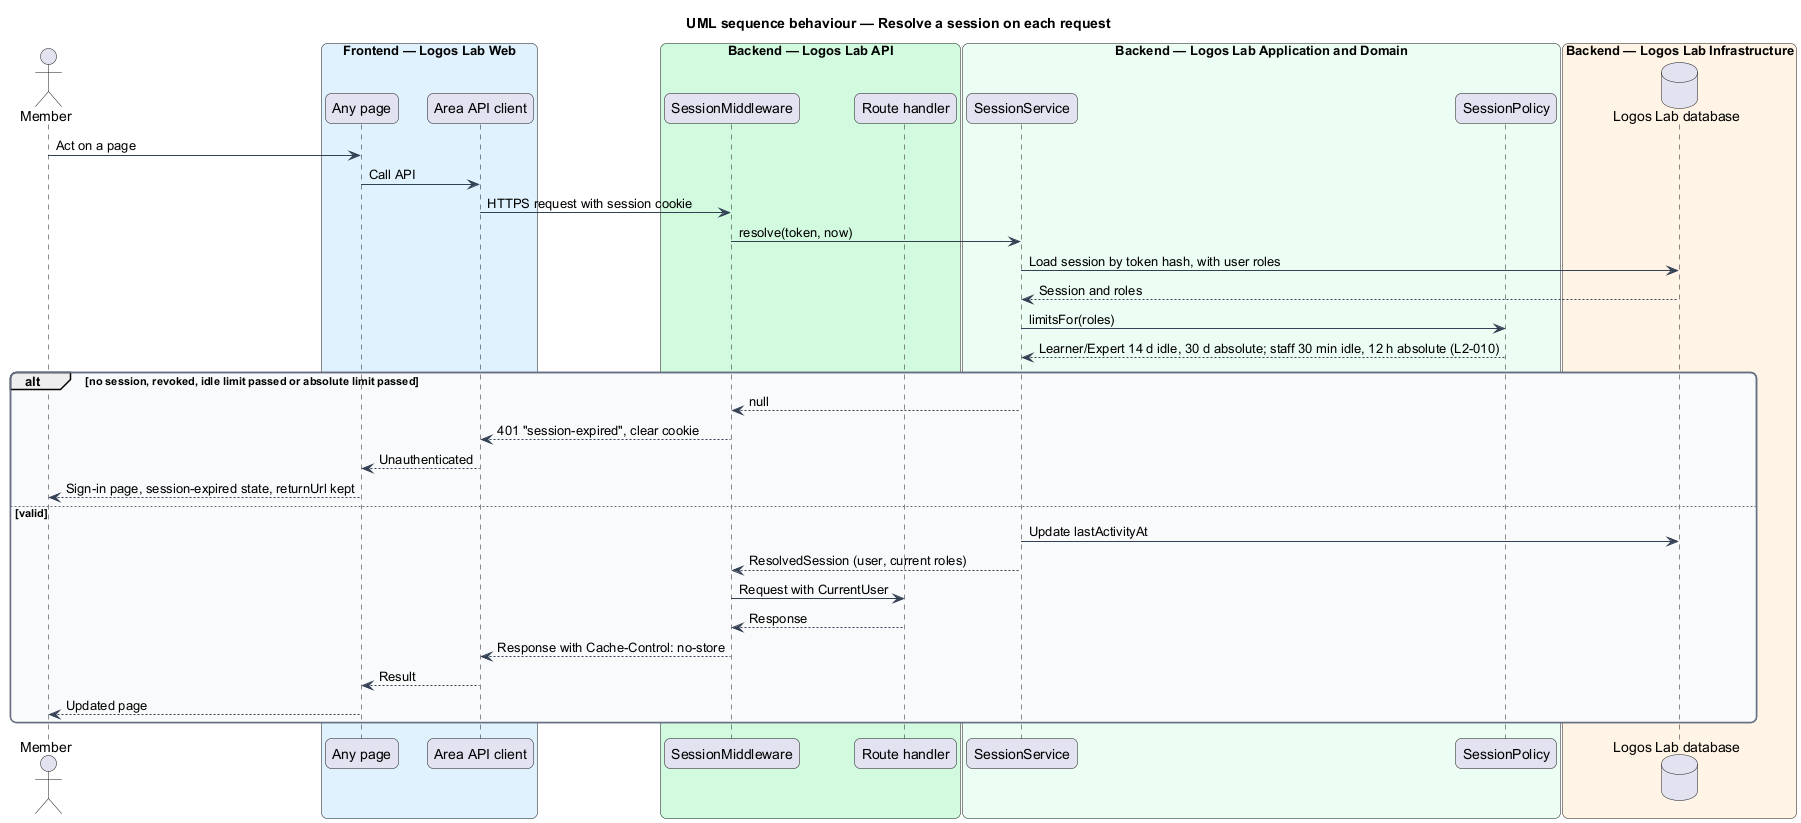

The diagram above was rendered by PlantUML. Its source (embedded in the PNG):
@startuml
title UML sequence behaviour — Resolve a session on each request
skinparam backgroundColor #FFFFFF
skinparam shadowing false
skinparam roundcorner 12
skinparam defaultFontName Arial
skinparam ArrowColor #344054
skinparam rectangle {
  BorderColor #344054
  FontColor #101828
}
skinparam package {
  BorderColor #667085
  FontColor #101828
  BackgroundColor #F9FAFB
}
actor "Member" as actor
box "Frontend — Logos Lab Web" #E0F2FE
  participant "Any page" as page
  participant "Area API client" as client
end box
box "Backend — Logos Lab API" #D1FADF
  participant "SessionMiddleware" as mw
  participant "Route handler" as route
end box
box "Backend — Logos Lab Application and Domain" #ECFDF3
  participant "SessionService" as service
  participant "SessionPolicy" as policy
end box
box "Backend — Logos Lab Infrastructure" #FFF4E5
  database "Logos Lab database" as db
end box
actor -> page : Act on a page
page -> client : Call API
client -> mw : HTTPS request with session cookie
mw -> service : resolve(token, now)
service -> db : Load session by token hash, with user roles
db --> service : Session and roles
service -> policy : limitsFor(roles)
policy --> service : Learner/Expert 14 d idle, 30 d absolute; staff 30 min idle, 12 h absolute (L2-010)
alt no session, revoked, idle limit passed or absolute limit passed
  service --> mw : null
  mw --> client : 401 "session-expired", clear cookie
  client --> page : Unauthenticated
  page --> actor : Sign-in page, session-expired state, returnUrl kept
else valid
  service -> db : Update lastActivityAt
  service --> mw : ResolvedSession (user, current roles)
  mw -> route : Request with CurrentUser
  route --> mw : Response
  mw --> client : Response with Cache-Control: no-store
  client --> page : Result
  page --> actor : Updated page
end
@enduml